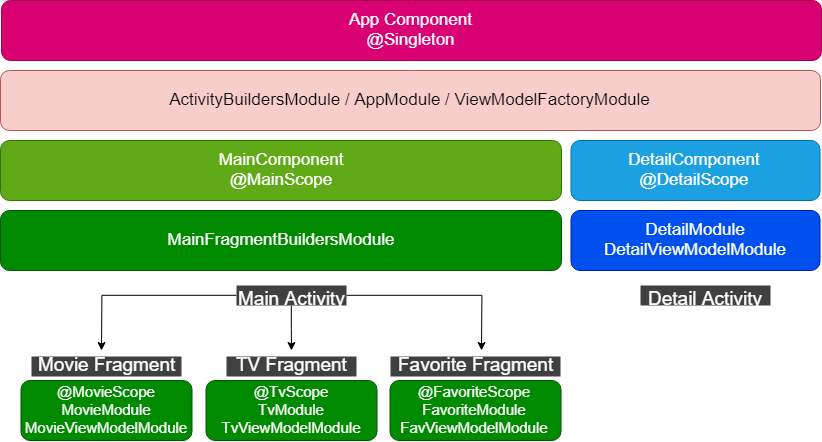

The diagram above was exported from draw.io. Its source (the exported page's mxGraphModel, read from the mxfile embedded in the PNG):
<mxGraphModel dx="1829" dy="584" grid="1" gridSize="10" guides="1" tooltips="1" connect="1" arrows="1" fold="1" page="1" pageScale="1" pageWidth="827" pageHeight="1169" math="0" shadow="0">
  <root>
    <mxCell id="0" />
    <mxCell id="1" parent="0" />
    <mxCell id="zM-kEsssbNXPQ12X92GB-1" value="App Component&lt;br style=&quot;font-size: 17px;&quot;&gt;@Singleton" style="rounded=1;whiteSpace=wrap;html=1;fillColor=#d80073;strokeColor=#A50040;fontColor=#ffffff;fontSize=17;" vertex="1" parent="1">
      <mxGeometry y="40" width="820" height="60" as="geometry" />
    </mxCell>
    <mxCell id="zM-kEsssbNXPQ12X92GB-2" value="ActivityBuildersModule / AppModule / ViewModelFactoryModule" style="rounded=1;whiteSpace=wrap;html=1;fillColor=#f8cecc;strokeColor=#b85450;fontSize=17;fontColor=#030303;" vertex="1" parent="1">
      <mxGeometry x="-1" y="110" width="820" height="60" as="geometry" />
    </mxCell>
    <mxCell id="zM-kEsssbNXPQ12X92GB-3" value="MainComponent&lt;br&gt;@MainScope" style="rounded=1;whiteSpace=wrap;html=1;fillColor=#60a917;strokeColor=#2D7600;fontSize=17;fontColor=#ffffff;" vertex="1" parent="1">
      <mxGeometry x="-1" y="180" width="561" height="60" as="geometry" />
    </mxCell>
    <mxCell id="zM-kEsssbNXPQ12X92GB-4" value="MainFragmentBuildersModule" style="rounded=1;whiteSpace=wrap;html=1;fillColor=#008a00;strokeColor=#005700;fontSize=17;fontColor=#ffffff;" vertex="1" parent="1">
      <mxGeometry x="-1" y="250" width="561" height="60" as="geometry" />
    </mxCell>
    <mxCell id="zM-kEsssbNXPQ12X92GB-5" value="@MovieScope&lt;br style=&quot;font-size: 15px;&quot;&gt;MovieModule&lt;br style=&quot;font-size: 15px;&quot;&gt;MovieViewModelModule" style="rounded=1;whiteSpace=wrap;html=1;fontSize=15;fontColor=#ffffff;fillColor=#008a00;strokeColor=#005700;" vertex="1" parent="1">
      <mxGeometry x="19.5" y="420" width="171" height="60" as="geometry" />
    </mxCell>
    <mxCell id="zM-kEsssbNXPQ12X92GB-10" style="edgeStyle=orthogonalEdgeStyle;rounded=0;orthogonalLoop=1;jettySize=auto;html=1;fontSize=19;fontColor=#FFFFFF;" edge="1" parent="1" source="zM-kEsssbNXPQ12X92GB-9">
      <mxGeometry relative="1" as="geometry">
        <mxPoint x="100" y="390" as="targetPoint" />
      </mxGeometry>
    </mxCell>
    <mxCell id="zM-kEsssbNXPQ12X92GB-12" style="edgeStyle=orthogonalEdgeStyle;rounded=0;orthogonalLoop=1;jettySize=auto;html=1;fontSize=19;fontColor=#FFFFFF;" edge="1" parent="1" source="zM-kEsssbNXPQ12X92GB-9">
      <mxGeometry relative="1" as="geometry">
        <mxPoint x="290" y="390" as="targetPoint" />
      </mxGeometry>
    </mxCell>
    <mxCell id="zM-kEsssbNXPQ12X92GB-23" style="edgeStyle=orthogonalEdgeStyle;rounded=0;orthogonalLoop=1;jettySize=auto;html=1;fontSize=15;fontColor=#FFFFFF;" edge="1" parent="1" source="zM-kEsssbNXPQ12X92GB-9">
      <mxGeometry relative="1" as="geometry">
        <mxPoint x="480" y="390" as="targetPoint" />
      </mxGeometry>
    </mxCell>
    <mxCell id="zM-kEsssbNXPQ12X92GB-9" value="Main Activity" style="text;html=1;resizable=0;points=[];autosize=1;align=center;verticalAlign=top;spacingTop=-4;fontSize=19;fontColor=#FFFFFF;fillColor=#404040;" vertex="1" parent="1">
      <mxGeometry x="235" y="325" width="110" height="20" as="geometry" />
    </mxCell>
    <mxCell id="zM-kEsssbNXPQ12X92GB-13" value="Movie Fragment" style="text;html=1;resizable=0;points=[];autosize=1;align=center;verticalAlign=middle;spacingTop=-4;fontSize=19;fontColor=#FFFFFF;fillColor=#404040;" vertex="1" parent="1">
      <mxGeometry x="30" y="396" width="150" height="20" as="geometry" />
    </mxCell>
    <mxCell id="zM-kEsssbNXPQ12X92GB-14" value="TV Fragment" style="text;html=1;resizable=0;points=[];autosize=1;align=center;verticalAlign=middle;spacingTop=-4;fontSize=19;fontColor=#FFFFFF;fillColor=#404040;" vertex="1" parent="1">
      <mxGeometry x="225" y="396" width="130" height="20" as="geometry" />
    </mxCell>
    <mxCell id="zM-kEsssbNXPQ12X92GB-15" value="Favorite Fragment" style="text;html=1;resizable=0;points=[];autosize=1;align=center;verticalAlign=middle;spacingTop=-4;fontSize=19;fontColor=#FFFFFF;fillColor=#404040;" vertex="1" parent="1">
      <mxGeometry x="389.0000000000001" y="396" width="170" height="20" as="geometry" />
    </mxCell>
    <mxCell id="zM-kEsssbNXPQ12X92GB-19" value="@TvScope&lt;br style=&quot;font-size: 15px&quot;&gt;TvModule&lt;br style=&quot;font-size: 15px&quot;&gt;TvViewModelModule" style="rounded=1;whiteSpace=wrap;html=1;fontSize=15;fontColor=#ffffff;fillColor=#008a00;strokeColor=#005700;verticalAlign=middle;" vertex="1" parent="1">
      <mxGeometry x="204.4999999999999" y="420" width="171" height="60" as="geometry" />
    </mxCell>
    <mxCell id="zM-kEsssbNXPQ12X92GB-20" value="@FavoriteScope&lt;br style=&quot;font-size: 15px&quot;&gt;FavoriteModule&lt;br style=&quot;font-size: 15px&quot;&gt;FavViewModelModule" style="rounded=1;whiteSpace=wrap;html=1;fontSize=15;fontColor=#ffffff;fillColor=#008a00;strokeColor=#005700;" vertex="1" parent="1">
      <mxGeometry x="388.5" y="420" width="171" height="60" as="geometry" />
    </mxCell>
    <mxCell id="zM-kEsssbNXPQ12X92GB-24" value="DetailComponent&lt;br&gt;@DetailScope" style="rounded=1;whiteSpace=wrap;html=1;fillColor=#1ba1e2;strokeColor=#006EAF;fontSize=17;fontColor=#ffffff;" vertex="1" parent="1">
      <mxGeometry x="569.4999999999998" y="180" width="249" height="60" as="geometry" />
    </mxCell>
    <mxCell id="zM-kEsssbNXPQ12X92GB-25" value="DetailModule&lt;br&gt;DetailViewModelModule" style="rounded=1;whiteSpace=wrap;html=1;fillColor=#0050ef;strokeColor=#001DBC;fontSize=17;fontColor=#ffffff;" vertex="1" parent="1">
      <mxGeometry x="569.4999999999999" y="250" width="249" height="60" as="geometry" />
    </mxCell>
    <mxCell id="zM-kEsssbNXPQ12X92GB-26" value="Detail Activity" style="text;html=1;resizable=0;points=[];autosize=1;align=center;verticalAlign=top;spacingTop=-4;fontSize=19;fontColor=#FFFFFF;fillColor=#404040;" vertex="1" parent="1">
      <mxGeometry x="638.9999999999994" y="325" width="130" height="20" as="geometry" />
    </mxCell>
  </root>
</mxGraphModel>